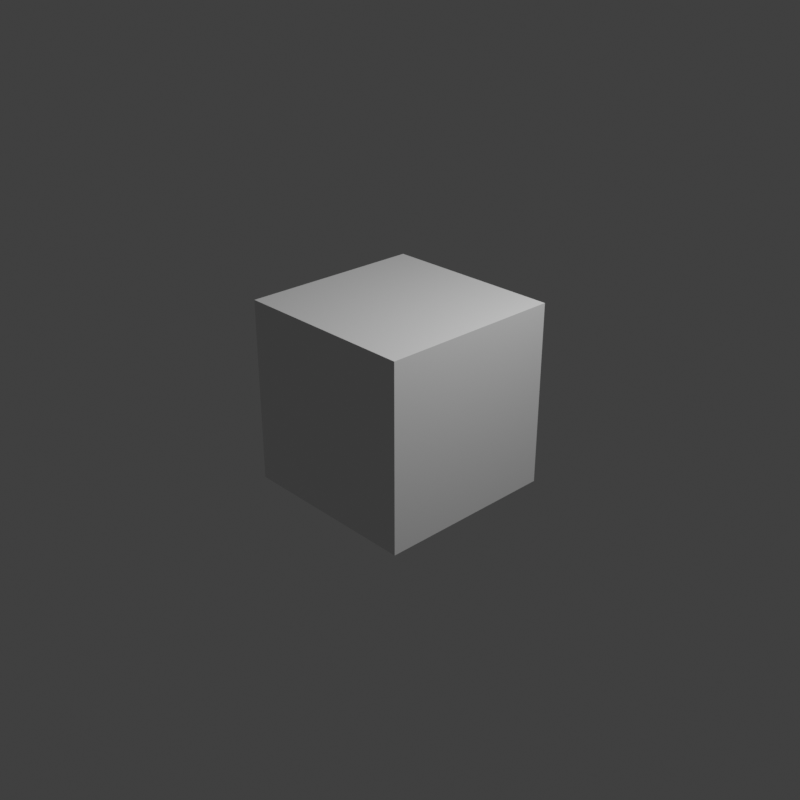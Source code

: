 # Source: video.blend  (saved by Blender 2.81.16; exported with 4.5.12 LTS)
import bpy
from mathutils import Matrix  # noqa: F401  (used for matrix-valued properties, if any)

bpy.ops.wm.read_factory_settings(use_empty=True)
scene = bpy.context.scene
scene.name = 'Scene'

# ---- collections
col_collection = bpy.data.collections.new('Collection'); scene.collection.children.link(col_collection)

# ---- materials (node trees are filled in below, after node groups)
mat_material = bpy.data.materials.new('Material')
mat_material.alpha_threshold = 0.0
mat_material.use_transparent_shadow = False
mat_material.line_color = (0.0, 0.0, 0.0, 1.0)

# ---- material node trees
mat_material.use_nodes = True; mat_material.node_tree.nodes.clear()
_N = mat_material.node_tree.nodes; _L = mat_material.node_tree.links
n0 = _N.new('ShaderNodeOutputMaterial'); n0.name = 'Material Output'; n0.location = (300, 300)
n1 = _N.new('ShaderNodeBsdfPrincipled'); n1.name = 'Principled BSDF'; n1.location = (10, 300)
n1.distribution = 'GGX'
n1.subsurface_method = 'BURLEY'
n1.inputs[2].default_value = 0.4
n1.inputs[3].default_value = 1.45
n1.inputs[27].default_value = (0.0, 0.0, 0.0, 1.0)
n1.inputs[28].default_value = 1.0
_L.new(n1.outputs[0], n0.inputs[0])
n0.is_active_output = True

# ---- world
world_world = bpy.data.worlds.new('World'); scene.world = world_world
world_world.use_nodes = True; world_world.node_tree.nodes.clear()
_N = world_world.node_tree.nodes; _L = world_world.node_tree.links
n0 = _N.new('ShaderNodeOutputWorld'); n0.name = 'World Output'; n0.location = (300, 300)
n1 = _N.new('ShaderNodeBackground'); n1.name = 'Background'; n1.location = (10, 300)
n1.inputs[0].default_value = (0.05088, 0.05088, 0.05088, 1.0)
_L.new(n1.outputs[0], n0.inputs[0])
n0.is_active_output = True
world_world.color = (0.05088, 0.05088, 0.05088)
world_world.use_sun_shadow = False
world_world.sun_shadow_jitter_overblur = 0.0

# ---- cameras
cam_camera = bpy.data.cameras.new('Camera')
cam_camera.clip_end = 100.0
cam_camera.ortho_scale = 7.314

# ---- lights
light_light = bpy.data.lights.new('Light', 'POINT')
light_light.transmission_factor = 0.0
light_light.energy = 1000.0
light_light.shadow_soft_size = 0.1
light_light.shadow_maximum_resolution = 0.006
light_light.use_absolute_resolution = True

# ---- meshes
me_cube = bpy.data.meshes.new('Cube')
me_cube.from_pydata([(1.0, 1.0, 1.0), (1.0, 1.0, -1.0), (1.0, -1.0, 1.0), (1.0, -1.0, -1.0), (-1.0, 1.0, 1.0), (-1.0, 1.0, -1.0), (-1.0, -1.0, 1.0), (-1.0, -1.0, -1.0)], [], [(0, 4, 6, 2), (3, 2, 6, 7), (7, 6, 4, 5), (5, 1, 3, 7), (1, 0, 2, 3), (5, 4, 0, 1)])
_uv = me_cube.uv_layers.new(name='UVMap')
_uv.uv.foreach_set('vector', [0.625, 0.5, 0.875, 0.5, 0.875, 0.75, 0.625, 0.75, 0.375, 0.75, 0.625, 0.75, 0.625, 1.0, 0.375, 1.0, 0.375, 0.0, 0.625, 0.0, 0.625, 0.25, 0.375, 0.25, 0.125, 0.5, 0.375, 0.5, 0.375, 0.75, 0.125, 0.75, 0.375, 0.5, 0.625, 0.5, 0.625, 0.75, 0.375, 0.75, 0.375, 0.25, 0.625, 0.25, 0.625, 0.5, 0.375, 0.5])
me_cube.materials.append(mat_material)
me_cube.use_remesh_preserve_volume = False
me_cube.use_remesh_preserve_attributes = False
me_cube.use_mirror_vertex_groups = False
me_cube.update()

# ---- objects
ob_cube = bpy.data.objects.new('Cube', me_cube)
ob_light = bpy.data.objects.new('Light', light_light)
ob_camera = bpy.data.objects.new('Camera', cam_camera)

# ---- transforms, parenting, visibility, modifiers, constraints
ob_cube.location = (0.0, 0.0, 0.0)
ob_cube.lock_rotations_4d = False
ob_cube.empty_display_type = 'ARROWS'
ob_cube.lineart.crease_threshold = 0.0
ob_light.location = (4.076, 1.005, 5.904)
ob_light.rotation_euler = (0.6503, 0.05522, 1.866)
ob_light.lock_rotations_4d = False
ob_light.empty_display_type = 'ARROWS'
ob_light.color = (0.0, 0.0, 0.0, 0.0)
ob_light.lineart.crease_threshold = 0.0
ob_camera.location = (7.359, -6.926, 4.958)
ob_camera.rotation_euler = (1.109, 0.0, 0.8149)
ob_camera.lock_rotations_4d = False
ob_camera.empty_display_type = 'ARROWS'
ob_camera.color = (0.0, 0.0, 0.0, 0.0)
ob_camera.display_type = 'WIRE'
ob_camera.lineart.crease_threshold = 0.0

# ---- collection membership
col_collection.objects.link(ob_cube)
col_collection.objects.link(ob_light)
col_collection.objects.link(ob_camera)

# ---- scene / render settings (as saved in the file)
scene.camera = ob_camera
scene.frame_start = 1; scene.frame_end = 90; scene.frame_set(86)
scene.render.engine = 'BLENDER_EEVEE_NEXT'
scene.render.image_settings.file_format = 'FFMPEG'
scene.render.image_settings.color_mode = 'RGB'
scene.render.resolution_x = 1080
scene.render.fps = 30
scene.render.fps_base = 1.001
scene.cycles.use_denoising = False
scene.cycles.samples = 128
scene.cycles.sampling_pattern = 'TABULATED_SOBOL'
scene.cycles.use_adaptive_sampling = False
scene.cycles.use_light_tree = False
scene.view_settings.view_transform = 'Standard'
bpy.context.view_layer.update()
